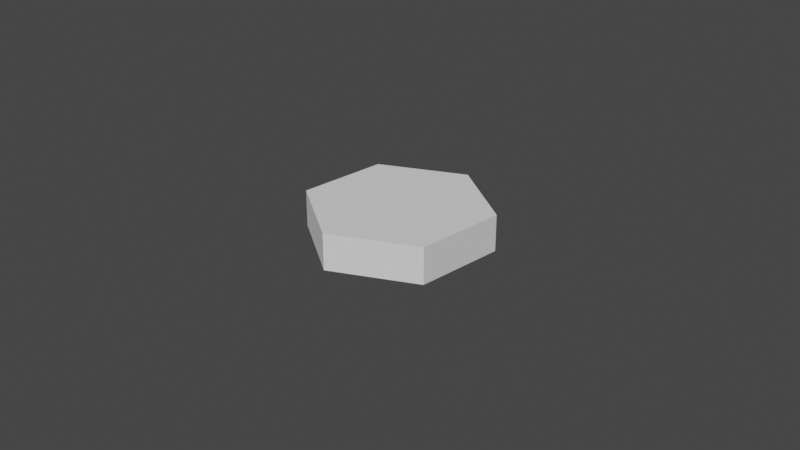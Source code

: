 # Source: hexa.blend  (saved by Blender 2.83.18; exported with 4.5.12 LTS)
import bpy
from mathutils import Matrix  # noqa: F401  (used for matrix-valued properties, if any)

bpy.ops.wm.read_factory_settings(use_empty=True)
scene = bpy.context.scene
scene.name = 'Scene'

# ---- collections
col_collection = bpy.data.collections.new('Collection'); scene.collection.children.link(col_collection)

# ---- world
world_world = bpy.data.worlds.new('World'); scene.world = world_world
world_world.use_nodes = True; world_world.node_tree.nodes.clear()
_N = world_world.node_tree.nodes; _L = world_world.node_tree.links
n0 = _N.new('ShaderNodeOutputWorld'); n0.name = 'World Output'; n0.location = (300, 300)
n1 = _N.new('ShaderNodeBackground'); n1.name = 'Background'; n1.location = (10, 300)
n1.inputs[0].default_value = (0.05088, 0.05088, 0.05088, 1.0)
_L.new(n1.outputs[0], n0.inputs[0])
n0.is_active_output = True
world_world.color = (0.05088, 0.05088, 0.05088)
world_world.use_sun_shadow = False
world_world.sun_shadow_jitter_overblur = 0.0

# ---- cameras
cam_camera = bpy.data.cameras.new('Camera')
cam_camera.clip_end = 100.0
cam_camera.ortho_scale = 7.314

# ---- meshes
me_003 = bpy.data.meshes.new('실린더.003')
me_003.from_pydata([(0.0, 1.0, 0.6), (0.0, 1.0, 1.0), (0.866, 0.5, 0.6), (0.866, 0.5, 1.0), (0.866, -0.5, 0.6), (0.866, -0.5, 1.0), (-8.742e-08, -1.0, 0.6), (-8.742e-08, -1.0, 1.0), (-0.866, -0.5, 0.6), (-0.866, -0.5, 1.0), (-0.866, 0.5, 0.6), (-0.866, 0.5, 1.0)], [], [(0, 1, 3, 2), (2, 3, 5, 4), (4, 5, 7, 6), (6, 7, 9, 8), (3, 1, 11, 9, 7, 5), (8, 9, 11, 10), (10, 11, 1, 0), (0, 2, 4, 6, 8, 10)])
_uv = me_003.uv_layers.new(name='UV 맵')
_uv.uv.foreach_set('vector', [1.0, 0.5, 1.0, 1.0, 0.8333, 1.0, 0.8333, 0.5, 0.8333, 0.5, 0.8333, 1.0, 0.6667, 1.0, 0.6667, 0.5, 0.6667, 0.5, 0.6667, 1.0, 0.5, 1.0, 0.5, 0.5, 0.5, 0.5, 0.5, 1.0, 0.3333, 1.0, 0.3333, 0.5, 0.4578, 0.37, 0.25, 0.49, 0.04215, 0.37, 0.04215, 0.13, 0.25, 0.01, 0.4578, 0.13, 0.3333, 0.5, 0.3333, 1.0, 0.1667, 1.0, 0.1667, 0.5, 0.1667, 0.5, 0.1667, 1.0, -8.941e-08, 1.0, -8.941e-08, 0.5, 0.75, 0.49, 0.9578, 0.37, 0.9578, 0.13, 0.75, 0.01, 0.5422, 0.13, 0.5422, 0.37])
me_003.use_remesh_fix_poles = True
me_003.use_remesh_preserve_attributes = False
me_003.use_mirror_vertex_groups = False
me_003.update()

# ---- objects
ob_camera = bpy.data.objects.new('Camera', cam_camera)
ob_x = bpy.data.objects.new('실린더', me_003)

# ---- transforms, parenting, visibility, modifiers, constraints
ob_camera.location = (7.359, -6.926, 4.958)
ob_camera.rotation_euler = (1.109, 0.0, 0.8149)
ob_camera.lock_rotations_4d = False
ob_camera.empty_display_type = 'ARROWS'
ob_camera.color = (0.0, 0.0, 0.0, 0.0)
ob_camera.display_type = 'WIRE'
ob_camera.lineart.crease_threshold = 0.0
ob_x.location = (0.0, 0.0, -0.8184)
ob_x.lineart.crease_threshold = 0.0

# ---- collection membership
col_collection.objects.link(ob_camera)
col_collection.objects.link(ob_x)

# ---- scene / render settings (as saved in the file)
scene.camera = ob_camera
scene.frame_start = 1; scene.frame_end = 250; scene.frame_set(1)
scene.render.engine = 'BLENDER_EEVEE_NEXT'
scene.cycles.use_denoising = False
scene.cycles.samples = 128
scene.cycles.sampling_pattern = 'TABULATED_SOBOL'
scene.cycles.use_adaptive_sampling = False
scene.cycles.use_light_tree = False
scene.view_settings.view_transform = 'Filmic'
bpy.context.view_layer.update()

# ---- added for rendering (the .blend has no usable light): sun
light_auto_sun = bpy.data.lights.new('AutoSun', 'SUN')
light_auto_sun.energy = 3.0
light_auto_sun.angle = 0.0523599
ob_auto_sun = bpy.data.objects.new('AutoSun', light_auto_sun)
scene.collection.objects.link(ob_auto_sun)
ob_auto_sun.rotation_euler = (0.872665, 0.174533, 0.523599)
bpy.context.view_layer.update()
